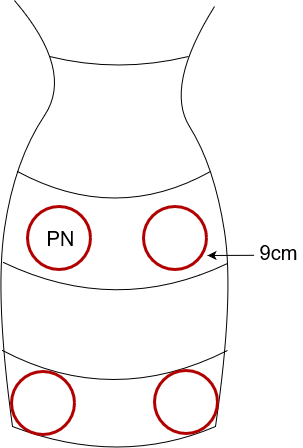

The diagram above was exported from draw.io. Its source (the exported page's mxGraphModel, read from the mxfile embedded in the PNG):
<mxGraphModel dx="1485" dy="806" grid="1" gridSize="1" guides="1" tooltips="1" connect="1" arrows="1" fold="1" page="1" pageScale="1" pageWidth="827" pageHeight="1169" math="0" shadow="0">
  <root>
    <mxCell id="0" />
    <mxCell id="1" parent="0" />
    <mxCell id="2YefXF50pJJ3bnQVPtt8-5" value="" style="endArrow=none;html=1;strokeColor=#000000;strokeWidth=1;curved=1;" parent="1" edge="1">
      <mxGeometry width="50" height="50" relative="1" as="geometry">
        <mxPoint x="441" y="570" as="sourcePoint" />
        <mxPoint x="440" y="150" as="targetPoint" />
        <Array as="points">
          <mxPoint x="460" y="440" />
          <mxPoint x="440" y="310" />
          <mxPoint x="390" y="230" />
        </Array>
      </mxGeometry>
    </mxCell>
    <mxCell id="2YefXF50pJJ3bnQVPtt8-1" value="" style="endArrow=none;html=1;strokeColor=#000000;strokeWidth=1;curved=1;" parent="1" edge="1">
      <mxGeometry width="50" height="50" relative="1" as="geometry">
        <mxPoint x="238" y="570" as="sourcePoint" />
        <mxPoint x="240" y="144" as="targetPoint" />
        <Array as="points">
          <mxPoint x="220" y="440" />
          <mxPoint x="240" y="304" />
          <mxPoint x="300" y="214" />
        </Array>
      </mxGeometry>
    </mxCell>
    <mxCell id="2YefXF50pJJ3bnQVPtt8-7" value="" style="endArrow=none;html=1;strokeColor=#000000;strokeWidth=1;spacing=1;jumpSize=1;curved=1;" parent="1" edge="1">
      <mxGeometry width="50" height="50" relative="1" as="geometry">
        <mxPoint x="275" y="200" as="sourcePoint" />
        <mxPoint x="414" y="200" as="targetPoint" />
        <Array as="points">
          <mxPoint x="344" y="217" />
        </Array>
      </mxGeometry>
    </mxCell>
    <mxCell id="2YefXF50pJJ3bnQVPtt8-10" value="" style="endArrow=none;html=1;strokeColor=#000000;strokeWidth=1;curved=1;" parent="1" edge="1">
      <mxGeometry width="50" height="50" relative="1" as="geometry">
        <mxPoint x="238" y="570" as="sourcePoint" />
        <mxPoint x="441" y="570" as="targetPoint" />
        <Array as="points">
          <mxPoint x="345" y="611" />
        </Array>
      </mxGeometry>
    </mxCell>
    <mxCell id="2YefXF50pJJ3bnQVPtt8-11" value="" style="endArrow=none;html=1;strokeColor=#000000;strokeWidth=1;curved=1;" parent="1" edge="1">
      <mxGeometry width="50" height="50" relative="1" as="geometry">
        <mxPoint x="228" y="494" as="sourcePoint" />
        <mxPoint x="453" y="494" as="targetPoint" />
        <Array as="points">
          <mxPoint x="338" y="552" />
        </Array>
      </mxGeometry>
    </mxCell>
    <mxCell id="2YefXF50pJJ3bnQVPtt8-12" value="" style="endArrow=none;html=1;strokeColor=#000000;strokeWidth=1;curved=1;" parent="1" edge="1">
      <mxGeometry width="50" height="50" relative="1" as="geometry">
        <mxPoint x="229" y="406" as="sourcePoint" />
        <mxPoint x="453" y="407" as="targetPoint" />
        <Array as="points">
          <mxPoint x="342" y="460" />
        </Array>
      </mxGeometry>
    </mxCell>
    <mxCell id="2YefXF50pJJ3bnQVPtt8-13" value="" style="endArrow=none;html=1;strokeColor=#000000;strokeWidth=1;curved=1;" parent="1" edge="1">
      <mxGeometry width="50" height="50" relative="1" as="geometry">
        <mxPoint x="243" y="315" as="sourcePoint" />
        <mxPoint x="436" y="315" as="targetPoint" />
        <Array as="points">
          <mxPoint x="341" y="368" />
        </Array>
      </mxGeometry>
    </mxCell>
    <mxCell id="2YefXF50pJJ3bnQVPtt8-14" value="" style="ellipse;whiteSpace=wrap;html=1;aspect=fixed;rounded=0;sketch=0;strokeWidth=3;strokeColor=#B20000;fontColor=#ffffff;fillColor=none;" parent="1" vertex="1">
      <mxGeometry x="380" y="514" width="63" height="63" as="geometry" />
    </mxCell>
    <mxCell id="2YefXF50pJJ3bnQVPtt8-15" value="" style="ellipse;whiteSpace=wrap;html=1;aspect=fixed;rounded=0;sketch=0;strokeWidth=3;strokeColor=#B20000;fontColor=#ffffff;fillColor=none;" parent="1" vertex="1">
      <mxGeometry x="237" y="515" width="63" height="63" as="geometry" />
    </mxCell>
    <mxCell id="2YefXF50pJJ3bnQVPtt8-20" value="" style="ellipse;whiteSpace=wrap;html=1;aspect=fixed;rounded=0;sketch=0;strokeWidth=3;strokeColor=#B20000;fontColor=#ffffff;fillColor=none;" parent="1" vertex="1">
      <mxGeometry x="369" y="350" width="63" height="63" as="geometry" />
    </mxCell>
    <mxCell id="2YefXF50pJJ3bnQVPtt8-21" value="" style="ellipse;whiteSpace=wrap;html=1;aspect=fixed;rounded=0;sketch=0;strokeWidth=3;strokeColor=#B20000;fontColor=#ffffff;fillColor=none;" parent="1" vertex="1">
      <mxGeometry x="253" y="350" width="63" height="63" as="geometry" />
    </mxCell>
    <mxCell id="2YefXF50pJJ3bnQVPtt8-22" value="PN" style="text;html=1;align=center;verticalAlign=middle;resizable=0;points=[];autosize=1;fontSize=20;" parent="1" vertex="1">
      <mxGeometry x="266" y="367" width="39" height="29" as="geometry" />
    </mxCell>
    <mxCell id="2YefXF50pJJ3bnQVPtt8-23" value="9cm" style="text;html=1;align=center;verticalAlign=middle;resizable=0;points=[];autosize=1;fontSize=20;" parent="1" vertex="1">
      <mxGeometry x="479" y="381" width="49" height="29" as="geometry" />
    </mxCell>
    <mxCell id="2YefXF50pJJ3bnQVPtt8-24" value="" style="endArrow=classic;html=1;strokeColor=#000000;strokeWidth=1;fontSize=20;exitX=0.016;exitY=0.614;exitDx=0;exitDy=0;exitPerimeter=0;" parent="1" source="2YefXF50pJJ3bnQVPtt8-23" edge="1">
      <mxGeometry width="50" height="50" relative="1" as="geometry">
        <mxPoint x="495" y="420" as="sourcePoint" />
        <mxPoint x="433" y="399" as="targetPoint" />
        <Array as="points" />
      </mxGeometry>
    </mxCell>
  </root>
</mxGraphModel>